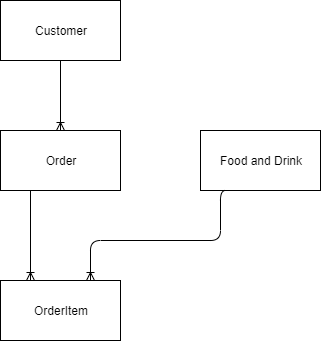

The diagram above was exported from draw.io. Its source (the exported page's mxGraphModel, read from the mxfile embedded in the PNG):
<mxGraphModel dx="1422" dy="745" grid="1" gridSize="10" guides="1" tooltips="1" connect="1" arrows="1" fold="1" page="1" pageScale="1" pageWidth="827" pageHeight="1169" math="0" shadow="0">
  <root>
    <mxCell id="0" />
    <mxCell id="1" parent="0" />
    <mxCell id="AMf1RbpUFVHgDdqmGL2n-2" value="OrderItem" style="rounded=0;whiteSpace=wrap;html=1;" parent="1" vertex="1">
      <mxGeometry x="360" y="380" width="120" height="60" as="geometry" />
    </mxCell>
    <mxCell id="AMf1RbpUFVHgDdqmGL2n-3" value="Food and Drink" style="rounded=0;whiteSpace=wrap;html=1;" parent="1" vertex="1">
      <mxGeometry x="560" y="230" width="120" height="60" as="geometry" />
    </mxCell>
    <mxCell id="AMf1RbpUFVHgDdqmGL2n-4" value="Order" style="rounded=0;whiteSpace=wrap;html=1;" parent="1" vertex="1">
      <mxGeometry x="360" y="230" width="120" height="60" as="geometry" />
    </mxCell>
    <mxCell id="AMf1RbpUFVHgDdqmGL2n-6" value="" style="edgeStyle=orthogonalEdgeStyle;fontSize=12;html=1;endArrow=ERoneToMany;exitX=0.25;exitY=1;exitDx=0;exitDy=0;entryX=0.25;entryY=0;entryDx=0;entryDy=0;" parent="1" source="AMf1RbpUFVHgDdqmGL2n-4" target="AMf1RbpUFVHgDdqmGL2n-2" edge="1">
      <mxGeometry width="100" height="100" relative="1" as="geometry">
        <mxPoint x="270" y="530" as="sourcePoint" />
        <mxPoint x="370" y="430" as="targetPoint" />
      </mxGeometry>
    </mxCell>
    <mxCell id="AMf1RbpUFVHgDdqmGL2n-7" value="" style="edgeStyle=orthogonalEdgeStyle;fontSize=12;html=1;endArrow=ERoneToMany;entryX=0.75;entryY=0;entryDx=0;entryDy=0;exitX=0.25;exitY=1;exitDx=0;exitDy=0;" parent="1" source="AMf1RbpUFVHgDdqmGL2n-3" target="AMf1RbpUFVHgDdqmGL2n-2" edge="1">
      <mxGeometry width="100" height="100" relative="1" as="geometry">
        <mxPoint x="580" y="420" as="sourcePoint" />
        <mxPoint x="677" y="110" as="targetPoint" />
        <Array as="points">
          <mxPoint x="580" y="290" />
          <mxPoint x="580" y="340" />
          <mxPoint x="450" y="340" />
        </Array>
      </mxGeometry>
    </mxCell>
    <mxCell id="AMf1RbpUFVHgDdqmGL2n-8" value="Customer" style="rounded=0;whiteSpace=wrap;html=1;" parent="1" vertex="1">
      <mxGeometry x="360" y="100" width="120" height="60" as="geometry" />
    </mxCell>
    <mxCell id="AMf1RbpUFVHgDdqmGL2n-9" value="" style="edgeStyle=orthogonalEdgeStyle;fontSize=12;html=1;endArrow=ERoneToMany;exitX=0.5;exitY=1;exitDx=0;exitDy=0;entryX=0.5;entryY=0;entryDx=0;entryDy=0;" parent="1" source="AMf1RbpUFVHgDdqmGL2n-8" target="AMf1RbpUFVHgDdqmGL2n-4" edge="1">
      <mxGeometry width="100" height="100" relative="1" as="geometry">
        <mxPoint x="393" y="300" as="sourcePoint" />
        <mxPoint x="380" y="200" as="targetPoint" />
      </mxGeometry>
    </mxCell>
  </root>
</mxGraphModel>